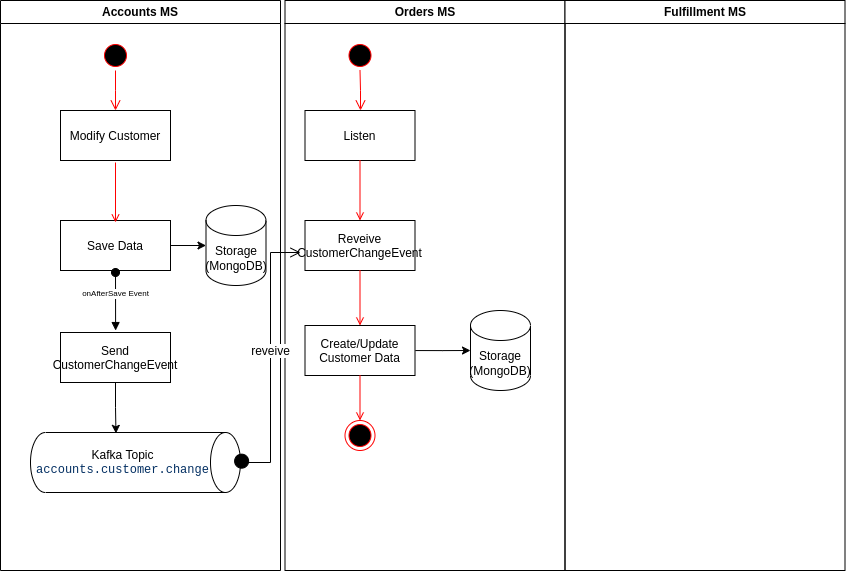

The diagram above was exported from draw.io. Its source (the exported page's mxGraphModel, read from the mxfile embedded in the PNG):
<mxGraphModel dx="1504" dy="1225" grid="1" gridSize="10" guides="1" tooltips="1" connect="1" arrows="1" fold="1" page="1" pageScale="1" pageWidth="1169" pageHeight="827" background="#FFFFFF" math="0" shadow="0">
  <root>
    <mxCell id="0" />
    <mxCell id="1" parent="0" />
    <mxCell id="2" value="Accounts MS" style="swimlane;whiteSpace=wrap" parent="1" vertex="1">
      <mxGeometry x="160" y="128" width="280" height="570" as="geometry" />
    </mxCell>
    <mxCell id="5" value="" style="ellipse;shape=startState;fillColor=#000000;strokeColor=#ff0000;" parent="2" vertex="1">
      <mxGeometry x="100" y="40" width="30" height="30" as="geometry" />
    </mxCell>
    <mxCell id="6" value="" style="edgeStyle=elbowEdgeStyle;elbow=horizontal;verticalAlign=bottom;endArrow=open;endSize=8;strokeColor=#FF0000;endFill=1;rounded=0" parent="2" source="5" target="7" edge="1">
      <mxGeometry x="100" y="40" as="geometry">
        <mxPoint x="115" y="110" as="targetPoint" />
      </mxGeometry>
    </mxCell>
    <mxCell id="7" value="Modify Customer" style="" parent="2" vertex="1">
      <mxGeometry x="60" y="110" width="110" height="50" as="geometry" />
    </mxCell>
    <mxCell id="l7PnJ0v86p-7TjOdJDZw-44" value="" style="edgeStyle=orthogonalEdgeStyle;rounded=0;orthogonalLoop=1;jettySize=auto;html=1;" parent="2" source="8" target="l7PnJ0v86p-7TjOdJDZw-43" edge="1">
      <mxGeometry relative="1" as="geometry" />
    </mxCell>
    <mxCell id="8" value="Save Data" style="" parent="2" vertex="1">
      <mxGeometry x="60" y="220" width="110" height="50" as="geometry" />
    </mxCell>
    <mxCell id="9" value="" style="endArrow=open;strokeColor=#FF0000;endFill=1;rounded=0" parent="2" edge="1">
      <mxGeometry relative="1" as="geometry">
        <mxPoint x="115" y="162" as="sourcePoint" />
        <mxPoint x="115" y="222" as="targetPoint" />
      </mxGeometry>
    </mxCell>
    <mxCell id="l7PnJ0v86p-7TjOdJDZw-43" value="Storage&lt;br&gt;(MongoDB)" style="shape=cylinder3;whiteSpace=wrap;html=1;boundedLbl=1;backgroundOutline=1;size=15;" parent="2" vertex="1">
      <mxGeometry x="205.5" y="205" width="60" height="80" as="geometry" />
    </mxCell>
    <mxCell id="l7PnJ0v86p-7TjOdJDZw-58" value="" style="edgeStyle=orthogonalEdgeStyle;rounded=0;orthogonalLoop=1;jettySize=auto;html=1;fontSize=12;entryX=0.014;entryY=0.593;entryDx=0;entryDy=0;entryPerimeter=0;" parent="2" source="l7PnJ0v86p-7TjOdJDZw-49" target="l7PnJ0v86p-7TjOdJDZw-55" edge="1">
      <mxGeometry relative="1" as="geometry" />
    </mxCell>
    <mxCell id="l7PnJ0v86p-7TjOdJDZw-49" value="Send&#10;CustomerChangeEvent" style="fillColor=rgb(255, 255, 255);strokeColor=rgb(0, 0, 0);fontColor=rgb(0, 0, 0);fontSize=12;" parent="2" vertex="1">
      <mxGeometry x="60" y="332" width="110" height="50" as="geometry" />
    </mxCell>
    <mxCell id="l7PnJ0v86p-7TjOdJDZw-54" value="onAfterSave Event" style="html=1;verticalAlign=bottom;startArrow=oval;startFill=1;endArrow=block;startSize=8;rounded=0;fontSize=8;entryX=0.501;entryY=-0.039;entryDx=0;entryDy=0;entryPerimeter=0;" parent="2" target="l7PnJ0v86p-7TjOdJDZw-49" edge="1">
      <mxGeometry width="60" relative="1" as="geometry">
        <mxPoint x="115" y="272" as="sourcePoint" />
        <mxPoint x="155.5" y="312" as="targetPoint" />
      </mxGeometry>
    </mxCell>
    <mxCell id="l7PnJ0v86p-7TjOdJDZw-55" value="&lt;font style=&quot;font-size: 12px;&quot;&gt;Kafka Topic&lt;br&gt;&lt;span style=&quot;color: rgb(3, 47, 98); font-family: ui-monospace, SFMono-Regular, &amp;quot;SF Mono&amp;quot;, Menlo, Consolas, &amp;quot;Liberation Mono&amp;quot;, monospace; text-align: left; background-color: rgb(255, 255, 255);&quot;&gt;accounts.customer.change&lt;/span&gt;&lt;br&gt;&lt;/font&gt;" style="shape=cylinder3;whiteSpace=wrap;html=1;boundedLbl=1;backgroundOutline=1;size=15;fontSize=8;direction=south;" parent="2" vertex="1">
      <mxGeometry x="30" y="432" width="210" height="60" as="geometry" />
    </mxCell>
    <mxCell id="3" value="Orders MS" style="swimlane;whiteSpace=wrap;startSize=23;" parent="1" vertex="1">
      <mxGeometry x="444.5" y="128" width="280" height="570" as="geometry" />
    </mxCell>
    <mxCell id="13" value="" style="ellipse;shape=startState;fillColor=#000000;strokeColor=#ff0000;" parent="3" vertex="1">
      <mxGeometry x="60" y="40" width="30" height="30" as="geometry" />
    </mxCell>
    <mxCell id="14" value="" style="edgeStyle=elbowEdgeStyle;elbow=horizontal;verticalAlign=bottom;endArrow=open;endSize=8;strokeColor=#FF0000;endFill=1;rounded=0" parent="3" source="13" target="15" edge="1">
      <mxGeometry x="40" y="20" as="geometry">
        <mxPoint x="55" y="90" as="targetPoint" />
      </mxGeometry>
    </mxCell>
    <mxCell id="15" value="Listen" style="" parent="3" vertex="1">
      <mxGeometry x="20" y="110" width="110" height="50" as="geometry" />
    </mxCell>
    <mxCell id="16" value="Reveive&#10;CustomerChangeEvent" style="" parent="3" vertex="1">
      <mxGeometry x="20" y="220" width="110" height="50" as="geometry" />
    </mxCell>
    <mxCell id="17" value="" style="endArrow=open;strokeColor=#FF0000;endFill=1;rounded=0" parent="3" source="15" target="16" edge="1">
      <mxGeometry relative="1" as="geometry" />
    </mxCell>
    <mxCell id="l7PnJ0v86p-7TjOdJDZw-63" value="" style="edgeStyle=orthogonalEdgeStyle;rounded=0;orthogonalLoop=1;jettySize=auto;html=1;fontSize=12;exitX=1.003;exitY=0.501;exitDx=0;exitDy=0;exitPerimeter=0;entryX=0;entryY=0.5;entryDx=0;entryDy=0;entryPerimeter=0;" parent="3" source="18" target="l7PnJ0v86p-7TjOdJDZw-60" edge="1">
      <mxGeometry relative="1" as="geometry" />
    </mxCell>
    <mxCell id="18" value="Create/Update&#10;Customer Data" style="" parent="3" vertex="1">
      <mxGeometry x="20" y="325" width="110" height="50" as="geometry" />
    </mxCell>
    <mxCell id="19" value="" style="endArrow=open;strokeColor=#FF0000;endFill=1;rounded=0" parent="3" source="16" target="18" edge="1">
      <mxGeometry relative="1" as="geometry" />
    </mxCell>
    <mxCell id="l7PnJ0v86p-7TjOdJDZw-60" value="Storage&lt;br&gt;(MongoDB)" style="shape=cylinder3;whiteSpace=wrap;html=1;boundedLbl=1;backgroundOutline=1;size=15;" parent="3" vertex="1">
      <mxGeometry x="185.5" y="310" width="60" height="80" as="geometry" />
    </mxCell>
    <mxCell id="38" value="" style="ellipse;shape=endState;fillColor=#000000;strokeColor=#ff0000" parent="3" vertex="1">
      <mxGeometry x="60" y="420" width="30" height="30" as="geometry" />
    </mxCell>
    <mxCell id="39" value="" style="endArrow=open;strokeColor=#FF0000;endFill=1;rounded=0" parent="3" target="38" edge="1">
      <mxGeometry relative="1" as="geometry">
        <mxPoint x="75" y="375" as="sourcePoint" />
      </mxGeometry>
    </mxCell>
    <mxCell id="4" value="Fulfillment MS" style="swimlane;whiteSpace=wrap" parent="1" vertex="1">
      <mxGeometry x="724.5" y="128" width="280" height="570" as="geometry" />
    </mxCell>
    <mxCell id="l7PnJ0v86p-7TjOdJDZw-59" value="reveive" style="html=1;verticalAlign=bottom;startArrow=circle;startFill=1;endArrow=open;startSize=6;endSize=8;rounded=0;fontSize=12;exitX=0.611;exitY=-0.005;exitDx=0;exitDy=0;exitPerimeter=0;edgeStyle=orthogonalEdgeStyle;" parent="1" source="l7PnJ0v86p-7TjOdJDZw-55" edge="1">
      <mxGeometry width="80" relative="1" as="geometry">
        <mxPoint x="530" y="370" as="sourcePoint" />
        <mxPoint x="460" y="380" as="targetPoint" />
        <Array as="points">
          <mxPoint x="401" y="590" />
          <mxPoint x="430" y="590" />
          <mxPoint x="430" y="380" />
        </Array>
      </mxGeometry>
    </mxCell>
  </root>
</mxGraphModel>